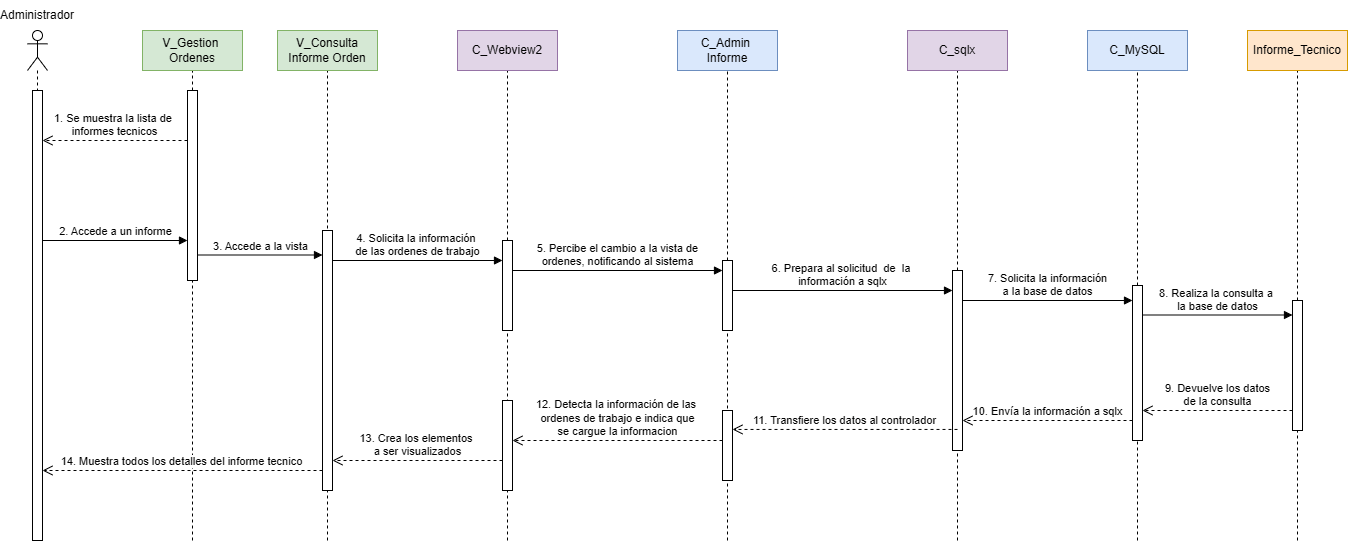

The diagram above was exported from draw.io. Its source (the exported page's mxGraphModel, read from the mxfile embedded in the PNG):
<mxGraphModel dx="626" dy="1149" grid="1" gridSize="10" guides="1" tooltips="1" connect="1" arrows="1" fold="1" page="0" pageScale="1" pageWidth="1100" pageHeight="850" math="0" shadow="0">
  <root>
    <mxCell id="0" />
    <mxCell id="1" parent="0" />
    <mxCell id="DZZLi38gDjli_X8xJddo-1" value="" style="endArrow=none;dashed=1;html=1;rounded=0;" parent="1" target="uCYfB3jRXV4OgQJ03YD8-32" edge="1">
      <mxGeometry width="50" height="50" relative="1" as="geometry">
        <mxPoint x="2460" y="440" as="sourcePoint" />
        <mxPoint x="2459.5" y="340" as="targetPoint" />
      </mxGeometry>
    </mxCell>
    <mxCell id="ZQ-uWjOfv0I_T1ej-jNB-26" value="" style="shape=umlLifeline;perimeter=lifelinePerimeter;whiteSpace=wrap;html=1;container=1;dropTarget=0;collapsible=0;recursiveResize=0;outlineConnect=0;portConstraint=eastwest;newEdgeStyle={&quot;curved&quot;:0,&quot;rounded&quot;:0};participant=umlActor;" parent="1" vertex="1">
      <mxGeometry x="1190" y="-70" width="20" height="500" as="geometry" />
    </mxCell>
    <mxCell id="ZQ-uWjOfv0I_T1ej-jNB-27" value="2. Accede a un informe" style="html=1;verticalAlign=bottom;endArrow=block;curved=0;rounded=0;" parent="1" edge="1">
      <mxGeometry x="0.0069" width="80" relative="1" as="geometry">
        <mxPoint x="1205" y="140" as="sourcePoint" />
        <mxPoint x="1350" y="140" as="targetPoint" />
        <mxPoint as="offset" />
      </mxGeometry>
    </mxCell>
    <mxCell id="ZQ-uWjOfv0I_T1ej-jNB-28" value="" style="html=1;points=[[0,0,0,0,5],[0,1,0,0,-5],[1,0,0,0,5],[1,1,0,0,-5]];perimeter=orthogonalPerimeter;outlineConnect=0;targetShapes=umlLifeline;portConstraint=eastwest;newEdgeStyle={&quot;curved&quot;:0,&quot;rounded&quot;:0};" parent="1" vertex="1">
      <mxGeometry x="1195" y="-10" width="10" height="450" as="geometry" />
    </mxCell>
    <mxCell id="ZQ-uWjOfv0I_T1ej-jNB-41" value="" style="endArrow=none;dashed=1;html=1;rounded=0;entryX=0.5;entryY=1;entryDx=0;entryDy=0;" parent="1" source="uCYfB3jRXV4OgQJ03YD8-9" edge="1">
      <mxGeometry width="50" height="50" relative="1" as="geometry">
        <mxPoint x="1890" y="530" as="sourcePoint" />
        <mxPoint x="1890" y="-30" as="targetPoint" />
      </mxGeometry>
    </mxCell>
    <mxCell id="ZQ-uWjOfv0I_T1ej-jNB-42" value="C_Admin&amp;nbsp;&lt;div&gt;Informe&lt;/div&gt;" style="rounded=0;whiteSpace=wrap;html=1;fillColor=#dae8fc;strokeColor=#6c8ebf;" parent="1" vertex="1">
      <mxGeometry x="1840" y="-70" width="100" height="40" as="geometry" />
    </mxCell>
    <mxCell id="ZQ-uWjOfv0I_T1ej-jNB-43" value="" style="endArrow=none;dashed=1;html=1;rounded=0;entryX=0.5;entryY=1;entryDx=0;entryDy=0;" parent="1" source="uCYfB3jRXV4OgQJ03YD8-7" edge="1">
      <mxGeometry width="50" height="50" relative="1" as="geometry">
        <mxPoint x="1670" y="530" as="sourcePoint" />
        <mxPoint x="1670" y="-30" as="targetPoint" />
      </mxGeometry>
    </mxCell>
    <mxCell id="ZQ-uWjOfv0I_T1ej-jNB-44" value="C_Webview2" style="rounded=0;whiteSpace=wrap;html=1;fillColor=#e1d5e7;strokeColor=#9673a6;" parent="1" vertex="1">
      <mxGeometry x="1620" y="-70" width="100" height="40" as="geometry" />
    </mxCell>
    <mxCell id="ZQ-uWjOfv0I_T1ej-jNB-45" value="" style="endArrow=none;dashed=1;html=1;rounded=0;entryX=0.5;entryY=1;entryDx=0;entryDy=0;" parent="1" source="uCYfB3jRXV4OgQJ03YD8-29" edge="1">
      <mxGeometry width="50" height="50" relative="1" as="geometry">
        <mxPoint x="2300" y="530" as="sourcePoint" />
        <mxPoint x="2300" y="-30" as="targetPoint" />
      </mxGeometry>
    </mxCell>
    <mxCell id="ZQ-uWjOfv0I_T1ej-jNB-46" value="C_MySQL" style="rounded=0;whiteSpace=wrap;html=1;fillColor=#dae8fc;strokeColor=#6c8ebf;" parent="1" vertex="1">
      <mxGeometry x="2250" y="-70" width="100" height="40" as="geometry" />
    </mxCell>
    <mxCell id="ZQ-uWjOfv0I_T1ej-jNB-47" value="" style="endArrow=none;dashed=1;html=1;rounded=0;entryX=0.5;entryY=1;entryDx=0;entryDy=0;" parent="1" source="uCYfB3jRXV4OgQJ03YD8-22" edge="1">
      <mxGeometry width="50" height="50" relative="1" as="geometry">
        <mxPoint x="2120" y="530" as="sourcePoint" />
        <mxPoint x="2120" y="-30" as="targetPoint" />
      </mxGeometry>
    </mxCell>
    <mxCell id="ZQ-uWjOfv0I_T1ej-jNB-48" value="C_sqlx" style="rounded=0;whiteSpace=wrap;html=1;fillColor=#e1d5e7;strokeColor=#9673a6;" parent="1" vertex="1">
      <mxGeometry x="2070" y="-70" width="100" height="40" as="geometry" />
    </mxCell>
    <mxCell id="ZQ-uWjOfv0I_T1ej-jNB-49" value="" style="endArrow=none;dashed=1;html=1;rounded=0;entryX=0.5;entryY=1;entryDx=0;entryDy=0;" parent="1" source="uCYfB3jRXV4OgQJ03YD8-32" edge="1">
      <mxGeometry width="50" height="50" relative="1" as="geometry">
        <mxPoint x="2460" y="530" as="sourcePoint" />
        <mxPoint x="2460" y="-30" as="targetPoint" />
      </mxGeometry>
    </mxCell>
    <mxCell id="ZQ-uWjOfv0I_T1ej-jNB-50" value="Informe_Tecnico" style="rounded=0;whiteSpace=wrap;html=1;fillColor=#ffe6cc;strokeColor=#d79b00;" parent="1" vertex="1">
      <mxGeometry x="2410" y="-70" width="100" height="40" as="geometry" />
    </mxCell>
    <mxCell id="ZQ-uWjOfv0I_T1ej-jNB-30" value="" style="endArrow=none;dashed=1;html=1;rounded=0;entryX=0.5;entryY=1;entryDx=0;entryDy=0;" parent="1" source="ZQ-uWjOfv0I_T1ej-jNB-33" edge="1">
      <mxGeometry width="50" height="50" relative="1" as="geometry">
        <mxPoint x="1355" y="530" as="sourcePoint" />
        <mxPoint x="1355" y="-30" as="targetPoint" />
      </mxGeometry>
    </mxCell>
    <mxCell id="ZQ-uWjOfv0I_T1ej-jNB-31" value="&lt;div&gt;V_Gestion&amp;nbsp;&lt;/div&gt;&lt;div&gt;Ordenes&lt;/div&gt;" style="rounded=0;whiteSpace=wrap;html=1;fillColor=#d5e8d4;strokeColor=#82b366;" parent="1" vertex="1">
      <mxGeometry x="1305" y="-70" width="100" height="40" as="geometry" />
    </mxCell>
    <mxCell id="ZQ-uWjOfv0I_T1ej-jNB-32" value="" style="endArrow=none;dashed=1;html=1;rounded=0;entryX=0.5;entryY=1;entryDx=0;entryDy=0;" parent="1" target="ZQ-uWjOfv0I_T1ej-jNB-33" edge="1">
      <mxGeometry width="50" height="50" relative="1" as="geometry">
        <mxPoint x="1355" y="440" as="sourcePoint" />
        <mxPoint x="1405" y="170" as="targetPoint" />
      </mxGeometry>
    </mxCell>
    <mxCell id="ZQ-uWjOfv0I_T1ej-jNB-33" value="" style="html=1;points=[[0,0,0,0,5],[0,1,0,0,-5],[1,0,0,0,5],[1,1,0,0,-5]];perimeter=orthogonalPerimeter;outlineConnect=0;targetShapes=umlLifeline;portConstraint=eastwest;newEdgeStyle={&quot;curved&quot;:0,&quot;rounded&quot;:0};" parent="1" vertex="1">
      <mxGeometry x="1350" y="-10" width="10" height="190" as="geometry" />
    </mxCell>
    <mxCell id="ZQ-uWjOfv0I_T1ej-jNB-39" value="" style="endArrow=none;dashed=1;html=1;rounded=0;entryX=0.5;entryY=1;entryDx=0;entryDy=0;" parent="1" edge="1">
      <mxGeometry width="50" height="50" relative="1" as="geometry">
        <mxPoint x="1490" y="440" as="sourcePoint" />
        <mxPoint x="1490" y="-30" as="targetPoint" />
      </mxGeometry>
    </mxCell>
    <mxCell id="ZQ-uWjOfv0I_T1ej-jNB-40" value="&lt;div&gt;V_Consulta Informe Orden&lt;/div&gt;" style="rounded=0;whiteSpace=wrap;html=1;fillColor=#d5e8d4;strokeColor=#82b366;" parent="1" vertex="1">
      <mxGeometry x="1440" y="-70" width="100" height="40" as="geometry" />
    </mxCell>
    <mxCell id="Oj3wht7SEU1-jfkufBdK-1" value="Administrador" style="text;html=1;align=center;verticalAlign=middle;whiteSpace=wrap;rounded=0;" parent="1" vertex="1">
      <mxGeometry x="1170" y="-100" width="60" height="30" as="geometry" />
    </mxCell>
    <mxCell id="uCYfB3jRXV4OgQJ03YD8-1" value="3. Accede a la vista" style="html=1;verticalAlign=bottom;endArrow=block;curved=0;rounded=0;" parent="1" target="uCYfB3jRXV4OgQJ03YD8-2" edge="1">
      <mxGeometry x="0.0027" width="80" relative="1" as="geometry">
        <mxPoint x="1360" y="154.5" as="sourcePoint" />
        <mxPoint x="1470" y="155" as="targetPoint" />
        <mxPoint as="offset" />
        <Array as="points" />
      </mxGeometry>
    </mxCell>
    <mxCell id="uCYfB3jRXV4OgQJ03YD8-2" value="" style="html=1;points=[[0,0,0,0,5],[0,1,0,0,-5],[1,0,0,0,5],[1,1,0,0,-5]];perimeter=orthogonalPerimeter;outlineConnect=0;targetShapes=umlLifeline;portConstraint=eastwest;newEdgeStyle={&quot;curved&quot;:0,&quot;rounded&quot;:0};" parent="1" vertex="1">
      <mxGeometry x="1485" y="130" width="10" height="260" as="geometry" />
    </mxCell>
    <mxCell id="uCYfB3jRXV4OgQJ03YD8-6" value="4. Solicita la información&amp;nbsp;&lt;div&gt;de las ordenes de trabajo&lt;/div&gt;" style="html=1;verticalAlign=bottom;endArrow=block;curved=0;rounded=0;" parent="1" target="uCYfB3jRXV4OgQJ03YD8-7" edge="1">
      <mxGeometry x="0.0027" width="80" relative="1" as="geometry">
        <mxPoint x="1495" y="160" as="sourcePoint" />
        <mxPoint x="1720" y="160" as="targetPoint" />
        <mxPoint as="offset" />
      </mxGeometry>
    </mxCell>
    <mxCell id="uCYfB3jRXV4OgQJ03YD8-8" value="" style="endArrow=none;dashed=1;html=1;rounded=0;entryX=0.5;entryY=1;entryDx=0;entryDy=0;" parent="1" target="uCYfB3jRXV4OgQJ03YD8-7" edge="1">
      <mxGeometry width="50" height="50" relative="1" as="geometry">
        <mxPoint x="1670" y="440" as="sourcePoint" />
        <mxPoint x="1670" y="-30" as="targetPoint" />
      </mxGeometry>
    </mxCell>
    <mxCell id="uCYfB3jRXV4OgQJ03YD8-7" value="" style="html=1;points=[[0,0,0,0,5],[0,1,0,0,-5],[1,0,0,0,5],[1,1,0,0,-5]];perimeter=orthogonalPerimeter;outlineConnect=0;targetShapes=umlLifeline;portConstraint=eastwest;newEdgeStyle={&quot;curved&quot;:0,&quot;rounded&quot;:0};" parent="1" vertex="1">
      <mxGeometry x="1665" y="140" width="10" height="90" as="geometry" />
    </mxCell>
    <mxCell id="uCYfB3jRXV4OgQJ03YD8-10" value="" style="endArrow=none;dashed=1;html=1;rounded=0;entryX=0.5;entryY=1;entryDx=0;entryDy=0;" parent="1" target="uCYfB3jRXV4OgQJ03YD8-9" edge="1">
      <mxGeometry width="50" height="50" relative="1" as="geometry">
        <mxPoint x="1890" y="440" as="sourcePoint" />
        <mxPoint x="1890" y="-30" as="targetPoint" />
      </mxGeometry>
    </mxCell>
    <mxCell id="uCYfB3jRXV4OgQJ03YD8-9" value="" style="html=1;points=[[0,0,0,0,5],[0,1,0,0,-5],[1,0,0,0,5],[1,1,0,0,-5]];perimeter=orthogonalPerimeter;outlineConnect=0;targetShapes=umlLifeline;portConstraint=eastwest;newEdgeStyle={&quot;curved&quot;:0,&quot;rounded&quot;:0};" parent="1" vertex="1">
      <mxGeometry x="1885" y="160" width="10" height="70" as="geometry" />
    </mxCell>
    <mxCell id="uCYfB3jRXV4OgQJ03YD8-17" value="5. Percibe el cambio a la vista de&lt;div&gt;ordenes, notificando al sistema&lt;/div&gt;" style="html=1;verticalAlign=bottom;endArrow=block;curved=0;rounded=0;" parent="1" target="uCYfB3jRXV4OgQJ03YD8-9" edge="1">
      <mxGeometry x="0.0027" width="80" relative="1" as="geometry">
        <mxPoint x="1675" y="170" as="sourcePoint" />
        <mxPoint x="1790" y="180" as="targetPoint" />
        <mxPoint as="offset" />
      </mxGeometry>
    </mxCell>
    <mxCell id="uCYfB3jRXV4OgQJ03YD8-23" value="" style="endArrow=none;dashed=1;html=1;rounded=0;entryX=0.5;entryY=1;entryDx=0;entryDy=0;" parent="1" target="uCYfB3jRXV4OgQJ03YD8-22" edge="1">
      <mxGeometry width="50" height="50" relative="1" as="geometry">
        <mxPoint x="2120" y="440" as="sourcePoint" />
        <mxPoint x="2120" y="-30" as="targetPoint" />
      </mxGeometry>
    </mxCell>
    <mxCell id="uCYfB3jRXV4OgQJ03YD8-22" value="" style="html=1;points=[[0,0,0,0,5],[0,1,0,0,-5],[1,0,0,0,5],[1,1,0,0,-5]];perimeter=orthogonalPerimeter;outlineConnect=0;targetShapes=umlLifeline;portConstraint=eastwest;newEdgeStyle={&quot;curved&quot;:0,&quot;rounded&quot;:0};" parent="1" vertex="1">
      <mxGeometry x="2115" y="170" width="10" height="180" as="geometry" />
    </mxCell>
    <mxCell id="uCYfB3jRXV4OgQJ03YD8-24" value="6. Prepara al solicitud&amp;nbsp;&amp;nbsp;&lt;span style=&quot;background-color: light-dark(#ffffff, var(--ge-dark-color, #121212)); color: light-dark(rgb(0, 0, 0), rgb(255, 255, 255));&quot;&gt;de&amp;nbsp;&amp;nbsp;&lt;/span&gt;&lt;span style=&quot;color: light-dark(rgb(0, 0, 0), rgb(255, 255, 255)); background-color: light-dark(#ffffff, var(--ge-dark-color, #121212));&quot;&gt;la&amp;nbsp;&lt;/span&gt;&lt;div&gt;&lt;span style=&quot;color: light-dark(rgb(0, 0, 0), rgb(255, 255, 255)); background-color: light-dark(#ffffff, var(--ge-dark-color, #121212));&quot;&gt;información a&lt;/span&gt;&lt;span style=&quot;color: light-dark(rgb(0, 0, 0), rgb(255, 255, 255)); background-color: light-dark(#ffffff, var(--ge-dark-color, #121212));&quot;&gt;&amp;nbsp;sqlx&lt;/span&gt;&lt;/div&gt;" style="html=1;verticalAlign=bottom;endArrow=block;curved=0;rounded=0;" parent="1" target="uCYfB3jRXV4OgQJ03YD8-22" edge="1">
      <mxGeometry x="0.0027" width="80" relative="1" as="geometry">
        <mxPoint x="1895" y="190" as="sourcePoint" />
        <mxPoint x="2105" y="190" as="targetPoint" />
        <mxPoint as="offset" />
      </mxGeometry>
    </mxCell>
    <mxCell id="uCYfB3jRXV4OgQJ03YD8-28" value="7. Solicita la información&lt;div&gt;a la base de datos&lt;/div&gt;" style="html=1;verticalAlign=bottom;endArrow=block;curved=0;rounded=0;" parent="1" target="uCYfB3jRXV4OgQJ03YD8-29" edge="1">
      <mxGeometry x="0.0027" width="80" relative="1" as="geometry">
        <mxPoint x="2125" y="200" as="sourcePoint" />
        <mxPoint x="2250" y="200.5" as="targetPoint" />
        <mxPoint as="offset" />
        <Array as="points" />
      </mxGeometry>
    </mxCell>
    <mxCell id="uCYfB3jRXV4OgQJ03YD8-30" value="" style="endArrow=none;dashed=1;html=1;rounded=0;entryX=0.5;entryY=1;entryDx=0;entryDy=0;" parent="1" target="uCYfB3jRXV4OgQJ03YD8-29" edge="1">
      <mxGeometry width="50" height="50" relative="1" as="geometry">
        <mxPoint x="2300" y="440" as="sourcePoint" />
        <mxPoint x="2300" y="-30" as="targetPoint" />
      </mxGeometry>
    </mxCell>
    <mxCell id="uCYfB3jRXV4OgQJ03YD8-29" value="" style="html=1;points=[[0,0,0,0,5],[0,1,0,0,-5],[1,0,0,0,5],[1,1,0,0,-5]];perimeter=orthogonalPerimeter;outlineConnect=0;targetShapes=umlLifeline;portConstraint=eastwest;newEdgeStyle={&quot;curved&quot;:0,&quot;rounded&quot;:0};" parent="1" vertex="1">
      <mxGeometry x="2295" y="185" width="10" height="155" as="geometry" />
    </mxCell>
    <mxCell id="uCYfB3jRXV4OgQJ03YD8-31" value="8. Realiza la consulta a&amp;nbsp;&lt;div&gt;la base de datos&lt;/div&gt;" style="html=1;verticalAlign=bottom;endArrow=block;curved=0;rounded=0;" parent="1" target="uCYfB3jRXV4OgQJ03YD8-32" edge="1">
      <mxGeometry x="0.0027" width="80" relative="1" as="geometry">
        <mxPoint x="2305" y="214.5" as="sourcePoint" />
        <mxPoint x="2440" y="215" as="targetPoint" />
        <mxPoint as="offset" />
        <Array as="points" />
      </mxGeometry>
    </mxCell>
    <mxCell id="uCYfB3jRXV4OgQJ03YD8-32" value="" style="html=1;points=[[0,0,0,0,5],[0,1,0,0,-5],[1,0,0,0,5],[1,1,0,0,-5]];perimeter=orthogonalPerimeter;outlineConnect=0;targetShapes=umlLifeline;portConstraint=eastwest;newEdgeStyle={&quot;curved&quot;:0,&quot;rounded&quot;:0};" parent="1" vertex="1">
      <mxGeometry x="2455" y="200" width="10" height="130" as="geometry" />
    </mxCell>
    <mxCell id="uCYfB3jRXV4OgQJ03YD8-34" value="9. Devuelve los datos&lt;div&gt;de la consulta&lt;/div&gt;" style="html=1;verticalAlign=bottom;endArrow=open;dashed=1;endSize=8;curved=0;rounded=0;" parent="1" target="uCYfB3jRXV4OgQJ03YD8-29" edge="1">
      <mxGeometry relative="1" as="geometry">
        <mxPoint x="2455" y="310" as="sourcePoint" />
        <mxPoint x="2310" y="310" as="targetPoint" />
      </mxGeometry>
    </mxCell>
    <mxCell id="uCYfB3jRXV4OgQJ03YD8-35" value="10. Envía la información a sqlx" style="html=1;verticalAlign=bottom;endArrow=open;dashed=1;endSize=8;curved=0;rounded=0;" parent="1" target="uCYfB3jRXV4OgQJ03YD8-22" edge="1">
      <mxGeometry relative="1" as="geometry">
        <mxPoint x="2295" y="320" as="sourcePoint" />
        <mxPoint x="2145" y="320" as="targetPoint" />
      </mxGeometry>
    </mxCell>
    <mxCell id="uCYfB3jRXV4OgQJ03YD8-36" value="11. Transfiere los datos al controlador" style="html=1;verticalAlign=bottom;endArrow=open;dashed=1;endSize=8;curved=0;rounded=0;exitX=0.5;exitY=0.883;exitDx=0;exitDy=0;exitPerimeter=0;" parent="1" source="uCYfB3jRXV4OgQJ03YD8-22" target="uCYfB3jRXV4OgQJ03YD8-49" edge="1">
      <mxGeometry relative="1" as="geometry">
        <mxPoint x="2110" y="329" as="sourcePoint" />
        <mxPoint x="1910" y="330" as="targetPoint" />
      </mxGeometry>
    </mxCell>
    <mxCell id="uCYfB3jRXV4OgQJ03YD8-37" value="12. Detecta la información de las&amp;nbsp;&lt;div&gt;ordenes de trabajo e indica que&lt;/div&gt;&lt;div&gt;se cargue la informacion&lt;/div&gt;" style="html=1;verticalAlign=bottom;endArrow=open;dashed=1;endSize=8;curved=0;rounded=0;" parent="1" edge="1">
      <mxGeometry relative="1" as="geometry">
        <mxPoint x="1885" y="340" as="sourcePoint" />
        <mxPoint x="1675" y="340" as="targetPoint" />
      </mxGeometry>
    </mxCell>
    <mxCell id="uCYfB3jRXV4OgQJ03YD8-38" value="&lt;div&gt;13. Crea los elementos&amp;nbsp;&lt;/div&gt;&lt;div&gt;a ser visualizados&lt;/div&gt;" style="html=1;verticalAlign=bottom;endArrow=open;dashed=1;endSize=8;curved=0;rounded=0;" parent="1" source="uCYfB3jRXV4OgQJ03YD8-47" edge="1">
      <mxGeometry relative="1" as="geometry">
        <mxPoint x="1715" y="360" as="sourcePoint" />
        <mxPoint x="1495" y="360" as="targetPoint" />
        <mxPoint as="offset" />
      </mxGeometry>
    </mxCell>
    <mxCell id="uCYfB3jRXV4OgQJ03YD8-39" value="14. Muestra todos los detalles del informe tecnico" style="html=1;verticalAlign=bottom;endArrow=open;dashed=1;endSize=8;curved=0;rounded=0;" parent="1" edge="1">
      <mxGeometry x="0.008" relative="1" as="geometry">
        <mxPoint x="1485" y="370" as="sourcePoint" />
        <mxPoint x="1205" y="370" as="targetPoint" />
        <mxPoint as="offset" />
      </mxGeometry>
    </mxCell>
    <mxCell id="uCYfB3jRXV4OgQJ03YD8-47" value="" style="html=1;points=[[0,0,0,0,5],[0,1,0,0,-5],[1,0,0,0,5],[1,1,0,0,-5]];perimeter=orthogonalPerimeter;outlineConnect=0;targetShapes=umlLifeline;portConstraint=eastwest;newEdgeStyle={&quot;curved&quot;:0,&quot;rounded&quot;:0};" parent="1" vertex="1">
      <mxGeometry x="1665" y="300" width="10" height="90" as="geometry" />
    </mxCell>
    <mxCell id="uCYfB3jRXV4OgQJ03YD8-49" value="" style="html=1;points=[[0,0,0,0,5],[0,1,0,0,-5],[1,0,0,0,5],[1,1,0,0,-5]];perimeter=orthogonalPerimeter;outlineConnect=0;targetShapes=umlLifeline;portConstraint=eastwest;newEdgeStyle={&quot;curved&quot;:0,&quot;rounded&quot;:0};" parent="1" vertex="1">
      <mxGeometry x="1885" y="310" width="10" height="70" as="geometry" />
    </mxCell>
    <mxCell id="7NekIh99DpJTHWQuS6N3-2" value="1. Se muestra la lista de&amp;nbsp;&lt;div&gt;informes tecnicos&lt;/div&gt;" style="html=1;verticalAlign=bottom;endArrow=open;dashed=1;endSize=8;curved=0;rounded=0;" parent="1" target="ZQ-uWjOfv0I_T1ej-jNB-28" edge="1">
      <mxGeometry relative="1" as="geometry">
        <mxPoint x="1350" y="40" as="sourcePoint" />
        <mxPoint x="1210" y="40" as="targetPoint" />
        <mxPoint as="offset" />
      </mxGeometry>
    </mxCell>
  </root>
</mxGraphModel>